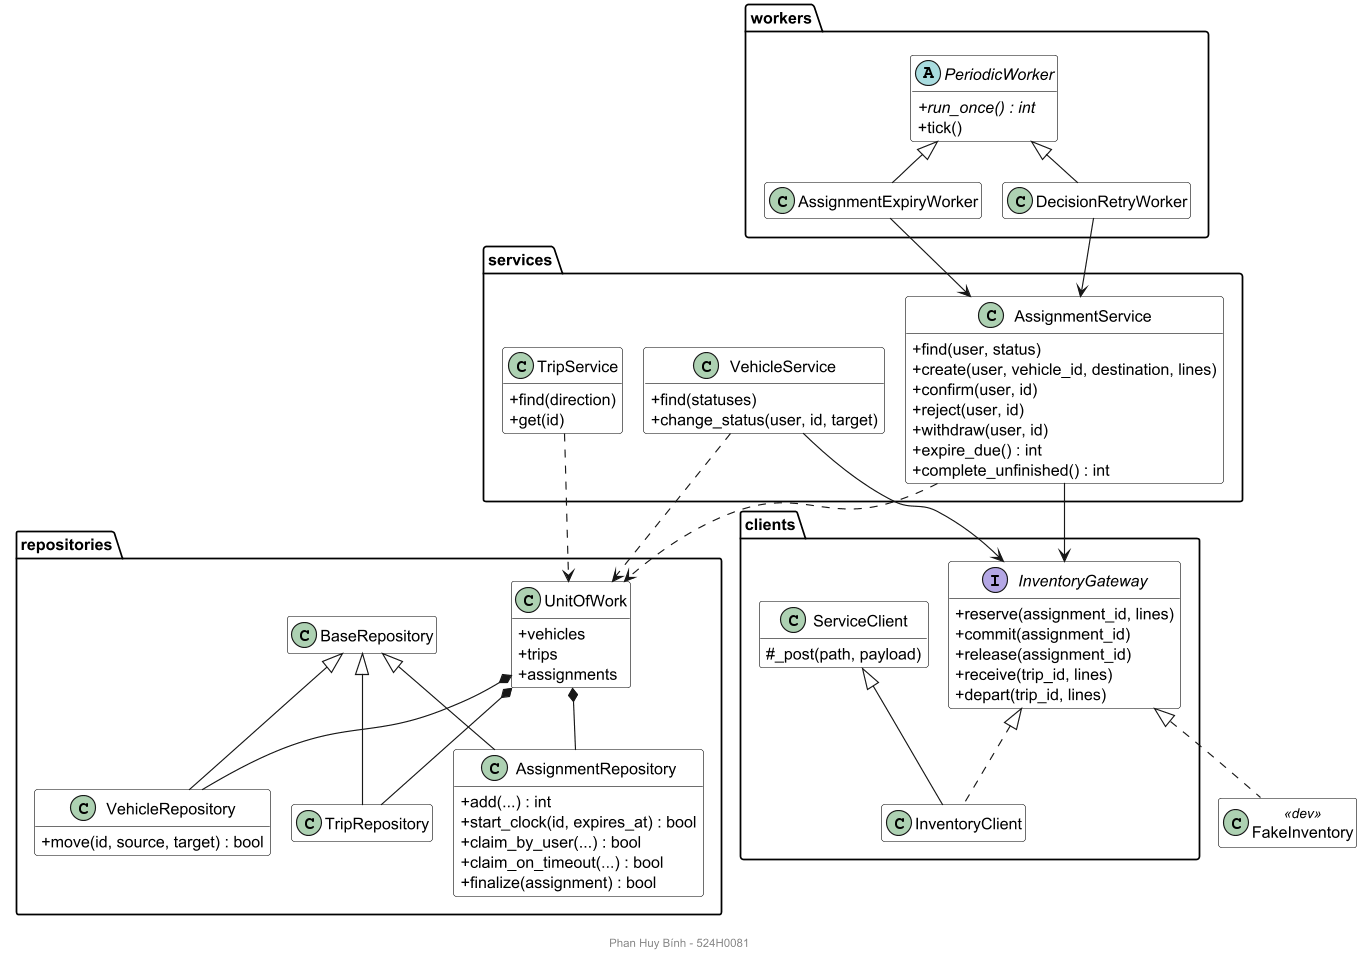

The diagram above was rendered by PlantUML. Its source (embedded in the PNG):
@startuml class-layers
!pragma layout smetana
skinparamlocked dpi 110
footer Phan Huy Bính - 524H0081
' Class diagram các lớp nghiệp vụ và hạ tầng: kế thừa, hiện thực, phụ thuộc
hide empty members
skinparam shadowing false
skinparam classAttributeIconSize 0
skinparam class {
  BackgroundColor White
  BorderColor Black
}

package workers {
  abstract class PeriodicWorker {
    +{abstract} run_once() : int
    +tick()
  }
  class AssignmentExpiryWorker
  class DecisionRetryWorker
}
package services {
  class AssignmentService {
    +find(user, status)
    +create(user, vehicle_id, destination, lines)
    +confirm(user, id)
    +reject(user, id)
    +withdraw(user, id)
    +expire_due() : int
    +complete_unfinished() : int
  }
  class VehicleService {
    +find(statuses)
    +change_status(user, id, target)
  }
  class TripService {
    +find(direction)
    +get(id)
  }
}
package repositories {
  class UnitOfWork {
    +vehicles
    +trips
    +assignments
  }
  class BaseRepository
  class VehicleRepository {
    +move(id, source, target) : bool
  }
  class TripRepository
  class AssignmentRepository {
    +add(...) : int
    +start_clock(id, expires_at) : bool
    +claim_by_user(...) : bool
    +claim_on_timeout(...) : bool
    +finalize(assignment) : bool
  }
}
package clients {
  interface InventoryGateway {
    +reserve(assignment_id, lines)
    +commit(assignment_id)
    +release(assignment_id)
    +receive(trip_id, lines)
    +depart(trip_id, lines)
  }
  class ServiceClient {
    #_post(path, payload)
  }
  class InventoryClient
}
class FakeInventory <<dev>>

PeriodicWorker <|-- AssignmentExpiryWorker
PeriodicWorker <|-- DecisionRetryWorker
AssignmentExpiryWorker --> AssignmentService
DecisionRetryWorker --> AssignmentService
AssignmentService ..> UnitOfWork
VehicleService ..> UnitOfWork
TripService ..> UnitOfWork
AssignmentService --> InventoryGateway
VehicleService --> InventoryGateway
UnitOfWork *-- VehicleRepository
UnitOfWork *-- TripRepository
UnitOfWork *-- AssignmentRepository
BaseRepository <|-- VehicleRepository
BaseRepository <|-- TripRepository
BaseRepository <|-- AssignmentRepository
ServiceClient <|-- InventoryClient
InventoryGateway <|.. InventoryClient
InventoryGateway <|.. FakeInventory
@enduml